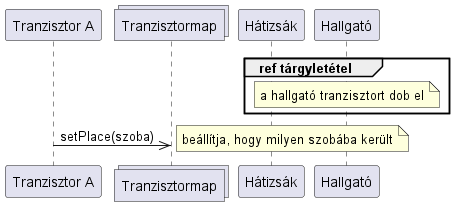

The diagram above was rendered by PlantUML. Its source (embedded in the PNG):
@startuml place

Participant "Tranzisztor A" as tranz1
collections "Tranzisztormap" as map
participant Hátizsák as hát
participant Hallgató as h

group ref tárgyletétel
note over h : a hallgató tranzisztort dob el
end

tranz1->>map : setPlace(szoba)
note right: beállítja, hogy milyen szobába került

@enduml